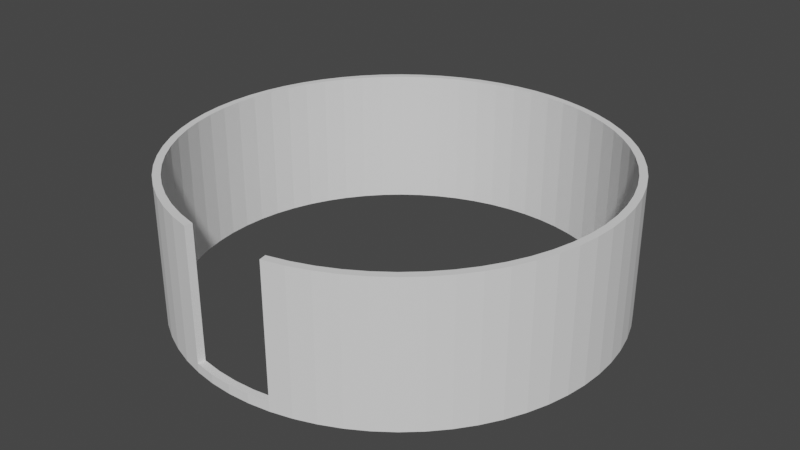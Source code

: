 # Source: odin_lab_circle.blend  (saved by Blender 2.92.15; exported with 4.5.12 LTS)
import bpy
from mathutils import Matrix  # noqa: F401  (used for matrix-valued properties, if any)

bpy.ops.wm.read_factory_settings(use_empty=True)
scene = bpy.context.scene
scene.name = 'Scene'

# ---- collections
col_collection = bpy.data.collections.new('Collection'); scene.collection.children.link(col_collection)

# ---- node groups
ng_auto_smooth = bpy.data.node_groups.new('Auto Smooth', 'GeometryNodeTree')
_s = ng_auto_smooth.interface.new_socket(name='Geometry', in_out='OUTPUT', socket_type='NodeSocketGeometry')
_s = ng_auto_smooth.interface.new_socket(name='Geometry', in_out='INPUT', socket_type='NodeSocketGeometry')
_s = ng_auto_smooth.interface.new_socket(name='Angle', in_out='INPUT', socket_type='NodeSocketFloat')
_s.subtype = 'ANGLE'
_s.min_value = 0.0
_s.max_value = 3.142
ng_auto_smooth.is_modifier = True
_N = ng_auto_smooth.nodes; _L = ng_auto_smooth.links
n0 = _N.new('NodeGroupOutput'); n0.name = 'Group Output'; n0.location = (480, -100)
n1 = _N.new('NodeGroupInput'); n1.name = 'Group Input'; n1.location = (-420, -300)
n2 = _N.new('NodeGroupInput'); n2.name = 'Group Input.001'; n2.location = (-60, -100)
n3 = _N.new('GeometryNodeSetShadeSmooth'); n3.name = 'Set Shade Smooth'; n3.location = (120, -100)
n3.domain = 'EDGE'
n4 = _N.new('GeometryNodeSetShadeSmooth'); n4.name = 'Set Shade Smooth.001'; n4.location = (300, -100)
n5 = _N.new('GeometryNodeInputMeshEdgeAngle'); n5.name = 'Edge Angle'; n5.location = (-420, -220)
n6 = _N.new('GeometryNodeInputEdgeSmooth'); n6.name = 'Is Edge Smooth'; n6.location = (-60, -160)
n7 = _N.new('GeometryNodeInputShadeSmooth'); n7.name = 'Is Face Smooth'; n7.location = (-240, -340)
n8 = _N.new('FunctionNodeBooleanMath'); n8.name = 'Boolean Math'; n8.location = (-60, -220)
n9 = _N.new('FunctionNodeCompare'); n9.name = 'Compare'; n9.location = (-240, -180)
n9.operation = 'LESS_EQUAL'
_L.new(n5.outputs[0], n9.inputs[0])
_L.new(n4.outputs[0], n0.inputs[0])
_L.new(n1.outputs[1], n9.inputs[1])
_L.new(n9.outputs[0], n8.inputs[0])
_L.new(n7.outputs[0], n8.inputs[1])
_L.new(n2.outputs[0], n3.inputs[0])
_L.new(n6.outputs[0], n3.inputs[1])
_L.new(n3.outputs[0], n4.inputs[0])
_L.new(n8.outputs[0], n3.inputs[2])
n0.is_active_output = True

# ---- world
world_world = bpy.data.worlds.new('World'); scene.world = world_world
world_world.use_nodes = True; world_world.node_tree.nodes.clear()
_N = world_world.node_tree.nodes; _L = world_world.node_tree.links
n0 = _N.new('ShaderNodeOutputWorld'); n0.name = 'World Output'; n0.location = (300, 300)
n1 = _N.new('ShaderNodeBackground'); n1.name = 'Background'; n1.location = (10, 300)
n1.inputs[0].default_value = (0.05088, 0.05088, 0.05088, 1.0)
_L.new(n1.outputs[0], n0.inputs[0])
n0.is_active_output = True
world_world.color = (0.05088, 0.05088, 0.05088)
world_world.use_sun_shadow = False
world_world.sun_shadow_jitter_overblur = 0.0

# ---- meshes
me_circle_001 = bpy.data.meshes.new('Circle.001')
me_circle_001.from_pydata([(0.0, 5.0, 0.0), (-0.4901, 4.976, 0.0), (-0.9755, 4.904, 0.0), (-1.451, 4.785, 0.0), (-1.913, 4.619, 0.0), (-2.357, 4.41, 0.0), (-2.778, 4.157, 0.0), (-3.172, 3.865, 0.0), (-3.536, 3.536, 0.0), (-3.865, 3.172, 0.0), (-4.157, 2.778, 0.0), (-4.41, 2.357, 0.0), (-4.619, 1.913, 0.0), (-4.785, 1.451, 0.0), (-4.904, 0.9755, 0.0), (-4.976, 0.4901, 0.0), (-5.0, -8.146e-07, 0.0), (-4.976, -0.4901, 0.0), (-4.904, -0.9755, 0.0), (-4.785, -1.451, 0.0), (-4.619, -1.913, 0.0), (-4.41, -2.357, 0.0), (-4.157, -2.778, 0.0), (-3.865, -3.172, 0.0), (-3.536, -3.536, 0.0), (-3.172, -3.865, 0.0), (-2.778, -4.157, 0.0), (-2.357, -4.41, 0.0), (-1.913, -4.619, 0.0), (-1.451, -4.785, 0.0), (-0.9754, -4.904, 0.0), (-0.4901, -4.976, 0.0), (4.013e-06, -5.0, 0.0), (0.4901, -4.976, 0.0), (0.9755, -4.904, 0.0), (1.451, -4.785, 0.0), (1.913, -4.619, 0.0), (2.357, -4.41, 0.0), (2.778, -4.157, 0.0), (3.172, -3.865, 0.0), (3.536, -3.536, 0.0), (3.865, -3.172, 0.0), (4.157, -2.778, 0.0), (4.41, -2.357, 0.0), (4.619, -1.913, 0.0), (4.785, -1.451, 0.0), (4.904, -0.9755, 0.0), (4.976, -0.4901, 0.0), (5.0, -2.325e-06, 0.0), (4.976, 0.4901, 0.0), (4.904, 0.9754, 0.0), (4.785, 1.451, 0.0), (4.619, 1.913, 0.0), (4.41, 2.357, 0.0), (4.157, 2.778, 0.0), (3.865, 3.172, 0.0), (3.536, 3.536, 0.0), (3.172, 3.865, 0.0), (2.778, 4.157, 0.0), (2.357, 4.41, 0.0), (1.913, 4.619, 0.0), (1.451, 4.785, 0.0), (0.9755, 4.904, 0.0), (0.4901, 4.976, 0.0), (1.038e-07, 4.828, 0.0), (-0.4733, 4.805, 0.0), (-0.942, 4.736, 0.0), (-1.402, 4.62, 0.0), (-1.848, 4.461, 0.0), (-2.276, 4.258, 0.0), (-2.682, 4.015, 0.0), (-3.063, 3.732, 0.0), (-3.414, 3.414, 0.0), (-3.732, 3.063, 0.0), (-4.015, 2.682, 0.0), (-4.258, 2.276, 0.0), (-4.461, 1.848, 0.0), (-4.62, 1.402, 0.0), (-4.736, 0.942, 0.0), (-4.805, 0.4733, 0.0), (-4.828, -8.219e-07, 0.0), (-4.805, -0.4733, 0.0), (-4.736, -0.942, 0.0), (-4.62, -1.402, 0.0), (-4.461, -1.848, 0.0), (-4.258, -2.276, 0.0), (-4.015, -2.682, 0.0), (-3.732, -3.063, 0.0), (-3.414, -3.414, 0.0), (-3.063, -3.732, 0.0), (-2.682, -4.015, 0.0), (-2.276, -4.258, 0.0), (-1.848, -4.461, 0.0), (-1.402, -4.62, 0.0), (-0.942, -4.736, 0.0), (-0.4733, -4.805, 0.0), (3.979e-06, -4.828, 0.0), (0.4733, -4.805, 0.0), (0.942, -4.736, 0.0), (1.402, -4.62, 0.0), (1.848, -4.461, 0.0), (2.276, -4.258, 0.0), (2.682, -4.015, 0.0), (3.063, -3.732, 0.0), (3.414, -3.414, 0.0), (3.732, -3.063, 0.0), (4.015, -2.682, 0.0), (4.258, -2.276, 0.0), (4.461, -1.848, 0.0), (4.62, -1.402, 0.0), (4.736, -0.942, 0.0), (4.805, -0.4733, 0.0), (4.828, -2.28e-06, 0.0), (4.805, 0.4733, 0.0), (4.736, 0.942, 0.0), (4.62, 1.402, 0.0), (4.461, 1.848, 0.0), (4.258, 2.276, 0.0), (4.015, 2.682, 0.0), (3.732, 3.063, 0.0), (3.414, 3.414, 0.0), (3.063, 3.732, 0.0), (2.682, 4.015, 0.0), (2.276, 4.258, 0.0), (1.848, 4.461, 0.0), (1.402, 4.62, 0.0), (0.942, 4.736, 0.0), (0.4733, 4.805, 0.0), (0.0, 5.0, 3.184), (-0.4901, 4.976, 3.184), (-0.9755, 4.904, 3.184), (-1.451, 4.785, 3.184), (-1.913, 4.619, 3.184), (-2.357, 4.41, 3.184), (-2.778, 4.157, 3.184), (-3.172, 3.865, 3.184), (-3.536, 3.536, 3.184), (-3.865, 3.172, 3.184), (-4.157, 2.778, 3.184), (-4.41, 2.357, 3.184), (-4.619, 1.913, 3.184), (-4.785, 1.451, 3.184), (-4.904, 0.9755, 3.184), (-4.976, 0.4901, 3.184), (-5.0, -8.146e-07, 3.184), (-4.976, -0.4901, 3.184), (-4.904, -0.9755, 3.184), (-4.785, -1.451, 3.184), (-4.619, -1.913, 3.184), (-4.41, -2.357, 3.184), (-4.157, -2.778, 3.184), (-3.865, -3.172, 3.184), (-3.536, -3.536, 3.184), (-3.172, -3.865, 3.184), (-2.778, -4.157, 3.184), (-2.357, -4.41, 3.184), (-1.913, -4.619, 3.184), (-1.451, -4.785, 3.184), (-0.9754, -4.904, 3.184), (0.9755, -4.904, 3.184), (1.451, -4.785, 3.184), (1.913, -4.619, 3.184), (2.357, -4.41, 3.184), (2.778, -4.157, 3.184), (3.172, -3.865, 3.184), (3.536, -3.536, 3.184), (3.865, -3.172, 3.184), (4.157, -2.778, 3.184), (4.41, -2.357, 3.184), (4.619, -1.913, 3.184), (4.785, -1.451, 3.184), (4.904, -0.9755, 3.184), (4.976, -0.4901, 3.184), (5.0, -2.325e-06, 3.184), (4.976, 0.4901, 3.184), (4.904, 0.9754, 3.184), (4.785, 1.451, 3.184), (4.619, 1.913, 3.184), (4.41, 2.357, 3.184), (4.157, 2.778, 3.184), (3.865, 3.172, 3.184), (3.536, 3.536, 3.184), (3.172, 3.865, 3.184), (2.778, 4.157, 3.184), (2.357, 4.41, 3.184), (1.913, 4.619, 3.184), (1.451, 4.785, 3.184), (0.9755, 4.904, 3.184), (0.4901, 4.976, 3.184), (1.038e-07, 4.828, 3.184), (-0.4733, 4.805, 3.184), (-0.942, 4.736, 3.184), (-1.402, 4.62, 3.184), (-1.848, 4.461, 3.184), (-2.276, 4.258, 3.184), (-2.682, 4.015, 3.184), (-3.063, 3.732, 3.184), (-3.414, 3.414, 3.184), (-3.732, 3.063, 3.184), (-4.015, 2.682, 3.184), (-4.258, 2.276, 3.184), (-4.461, 1.848, 3.184), (-4.62, 1.402, 3.184), (-4.736, 0.942, 3.184), (-4.805, 0.4733, 3.184), (-4.828, -8.219e-07, 3.184), (-4.805, -0.4733, 3.184), (-4.736, -0.942, 3.184), (-4.62, -1.402, 3.184), (-4.461, -1.848, 3.184), (-4.258, -2.276, 3.184), (-4.015, -2.682, 3.184), (-3.732, -3.063, 3.184), (-3.414, -3.414, 3.184), (-3.063, -3.732, 3.184), (-2.682, -4.015, 3.184), (-2.276, -4.258, 3.184), (-1.848, -4.461, 3.184), (-1.402, -4.62, 3.184), (-0.942, -4.736, 3.184), (0.942, -4.736, 3.184), (1.402, -4.62, 3.184), (1.848, -4.461, 3.184), (2.276, -4.258, 3.184), (2.682, -4.015, 3.184), (3.063, -3.732, 3.184), (3.414, -3.414, 3.184), (3.732, -3.063, 3.184), (4.015, -2.682, 3.184), (4.258, -2.276, 3.184), (4.461, -1.848, 3.184), (4.62, -1.402, 3.184), (4.736, -0.942, 3.184), (4.805, -0.4733, 3.184), (4.828, -2.28e-06, 3.184), (4.805, 0.4733, 3.184), (4.736, 0.942, 3.184), (4.62, 1.402, 3.184), (4.461, 1.848, 3.184), (4.258, 2.276, 3.184), (4.015, 2.682, 3.184), (3.732, 3.063, 3.184), (3.414, 3.414, 3.184), (3.063, 3.732, 3.184), (2.682, 4.015, 3.184), (2.276, 4.258, 3.184), (1.848, 4.461, 3.184), (1.402, 4.62, 3.184), (0.942, 4.736, 3.184), (0.4733, 4.805, 3.184), (-0.9754, -4.904, 0.2075), (-0.4901, -4.976, 0.2075), (4.013e-06, -5.0, 0.2075), (0.4901, -4.976, 0.2075), (0.9755, -4.904, 0.2075), (-0.942, -4.736, 0.2075), (-0.4733, -4.805, 0.2075), (3.979e-06, -4.828, 0.2075), (0.4733, -4.805, 0.2075), (0.942, -4.736, 0.2075)], [], [(31, 32, 252, 251), (6, 70, 69, 5), (59, 123, 122, 58), (96, 95, 256, 257), (7, 71, 70, 6), (60, 124, 123, 59), (30, 31, 251, 250), (8, 72, 71, 7), (61, 125, 124, 60), (35, 99, 98, 34), (9, 73, 72, 8), (62, 126, 125, 61), (36, 100, 99, 35), (10, 74, 73, 9), (63, 127, 126, 62), (37, 101, 100, 36), (11, 75, 74, 10), (0, 64, 127, 63), (38, 102, 101, 37), (12, 76, 75, 11), (39, 103, 102, 38), (13, 77, 76, 12), (40, 104, 103, 39), (14, 78, 77, 13), (41, 105, 104, 40), (15, 79, 78, 14), (42, 106, 105, 41), (16, 80, 79, 15), (43, 107, 106, 42), (17, 81, 80, 16), (44, 108, 107, 43), (18, 82, 81, 17), (45, 109, 108, 44), (19, 83, 82, 18), (46, 110, 109, 45), (20, 84, 83, 19), (47, 111, 110, 46), (21, 85, 84, 20), (48, 112, 111, 47), (22, 86, 85, 21), (49, 113, 112, 48), (23, 87, 86, 22), (50, 114, 113, 49), (24, 88, 87, 23), (51, 115, 114, 50), (25, 89, 88, 24), (52, 116, 115, 51), (26, 90, 89, 25), (53, 117, 116, 52), (27, 91, 90, 26), (1, 65, 64, 0), (54, 118, 117, 53), (28, 92, 91, 27), (2, 66, 65, 1), (55, 119, 118, 54), (29, 93, 92, 28), (3, 67, 66, 2), (56, 120, 119, 55), (30, 94, 93, 29), (4, 68, 67, 3), (57, 121, 120, 56), (33, 34, 254, 253), (5, 69, 68, 4), (58, 122, 121, 57), (134, 133, 194, 195), (184, 183, 244, 245), (135, 134, 195, 196), (185, 184, 245, 246), (136, 135, 196, 197), (186, 185, 246, 247), (160, 159, 220, 221), (137, 136, 197, 198), (187, 186, 247, 248), (161, 160, 221, 222), (138, 137, 198, 199), (188, 187, 248, 249), (162, 161, 222, 223), (139, 138, 199, 200), (128, 188, 249, 189), (163, 162, 223, 224), (140, 139, 200, 201), (164, 163, 224, 225), (141, 140, 201, 202), (165, 164, 225, 226), (142, 141, 202, 203), (166, 165, 226, 227), (143, 142, 203, 204), (167, 166, 227, 228), (144, 143, 204, 205), (168, 167, 228, 229), (145, 144, 205, 206), (169, 168, 229, 230), (146, 145, 206, 207), (170, 169, 230, 231), (147, 146, 207, 208), (171, 170, 231, 232), (148, 147, 208, 209), (172, 171, 232, 233), (149, 148, 209, 210), (173, 172, 233, 234), (150, 149, 210, 211), (174, 173, 234, 235), (151, 150, 211, 212), (175, 174, 235, 236), (152, 151, 212, 213), (176, 175, 236, 237), (153, 152, 213, 214), (177, 176, 237, 238), (154, 153, 214, 215), (178, 177, 238, 239), (155, 154, 215, 216), (129, 128, 189, 190), (179, 178, 239, 240), (156, 155, 216, 217), (130, 129, 190, 191), (180, 179, 240, 241), (157, 156, 217, 218), (131, 130, 191, 192), (181, 180, 241, 242), (158, 157, 218, 219), (132, 131, 192, 193), (182, 181, 242, 243), (133, 132, 193, 194), (183, 182, 243, 244), (67, 68, 193, 192), (17, 16, 144, 145), (119, 120, 242, 241), (68, 69, 194, 193), (18, 17, 145, 146), (120, 121, 243, 242), (69, 70, 195, 194), (19, 18, 146, 147), (121, 122, 244, 243), (70, 71, 196, 195), (20, 19, 147, 148), (122, 123, 245, 244), (71, 72, 197, 196), (21, 20, 148, 149), (123, 124, 246, 245), (72, 73, 198, 197), (22, 21, 149, 150), (124, 125, 247, 246), (73, 74, 199, 198), (23, 22, 150, 151), (125, 126, 248, 247), (74, 75, 200, 199), (24, 23, 151, 152), (126, 127, 249, 248), (75, 76, 201, 200), (25, 24, 152, 153), (127, 64, 189, 249), (76, 77, 202, 201), (26, 25, 153, 154), (77, 78, 203, 202), (27, 26, 154, 155), (78, 79, 204, 203), (28, 27, 155, 156), (79, 80, 205, 204), (29, 28, 156, 157), (80, 81, 206, 205), (30, 29, 157, 158), (81, 82, 207, 206), (82, 83, 208, 207), (83, 84, 209, 208), (84, 85, 210, 209), (85, 86, 211, 210), (35, 34, 159, 160), (86, 87, 212, 211), (36, 35, 160, 161), (87, 88, 213, 212), (37, 36, 161, 162), (88, 89, 214, 213), (38, 37, 162, 163), (89, 90, 215, 214), (39, 38, 163, 164), (90, 91, 216, 215), (40, 39, 164, 165), (91, 92, 217, 216), (41, 40, 165, 166), (92, 93, 218, 217), (42, 41, 166, 167), (93, 94, 219, 218), (43, 42, 167, 168), (44, 43, 168, 169), (45, 44, 169, 170), (98, 220, 159, 34), (46, 45, 170, 171), (219, 94, 30, 158), (47, 46, 171, 172), (98, 99, 221, 220), (48, 47, 172, 173), (99, 100, 222, 221), (49, 48, 173, 174), (100, 101, 223, 222), (50, 49, 174, 175), (101, 102, 224, 223), (51, 50, 175, 176), (102, 103, 225, 224), (52, 51, 176, 177), (1, 0, 128, 129), (103, 104, 226, 225), (53, 52, 177, 178), (2, 1, 129, 130), (104, 105, 227, 226), (54, 53, 178, 179), (3, 2, 130, 131), (105, 106, 228, 227), (55, 54, 179, 180), (4, 3, 131, 132), (106, 107, 229, 228), (56, 55, 180, 181), (5, 4, 132, 133), (107, 108, 230, 229), (57, 56, 181, 182), (6, 5, 133, 134), (108, 109, 231, 230), (58, 57, 182, 183), (7, 6, 134, 135), (109, 110, 232, 231), (59, 58, 183, 184), (8, 7, 135, 136), (110, 111, 233, 232), (60, 59, 184, 185), (9, 8, 136, 137), (111, 112, 234, 233), (61, 60, 185, 186), (10, 9, 137, 138), (112, 113, 235, 234), (62, 61, 186, 187), (11, 10, 138, 139), (113, 114, 236, 235), (63, 62, 187, 188), (12, 11, 139, 140), (114, 115, 237, 236), (0, 63, 188, 128), (13, 12, 140, 141), (115, 116, 238, 237), (64, 65, 190, 189), (14, 13, 141, 142), (116, 117, 239, 238), (65, 66, 191, 190), (15, 14, 142, 143), (117, 118, 240, 239), (66, 67, 192, 191), (16, 15, 143, 144), (118, 119, 241, 240), (252, 257, 256, 251), (253, 258, 257, 252), (254, 259, 258, 253), (251, 256, 255, 250), (97, 96, 257, 258), (34, 98, 259, 254), (32, 33, 253, 252), (98, 97, 258, 259), (94, 30, 250, 255), (95, 94, 255, 256)])
_uv = me_circle_001.uv_layers.new(name='UVMap')
_uv.uv.foreach_set('vector', [0.0, 0.0, 0.0, 0.0, 0.0, 0.0, 0.0, 0.0, 0.0, 0.0, 0.0, 0.0, 0.0, 0.0, 0.0, 0.0, 0.0, 0.0, 0.0, 0.0, 0.0, 0.0, 0.0, 0.0, 0.0, 0.0, 0.0, 0.0, 0.0, 0.0, 0.0, 0.0, 0.0, 0.0, 0.0, 0.0, 0.0, 0.0, 0.0, 0.0, 0.0, 0.0, 0.0, 0.0, 0.0, 0.0, 0.0, 0.0, 0.0, 0.0, 0.0, 0.0, 0.0, 0.0, 0.0, 0.0, 0.0, 0.0, 0.0, 0.0, 0.0, 0.0, 0.0, 0.0, 0.0, 0.0, 0.0, 0.0, 0.0, 0.0, 0.0, 0.0, 0.0, 0.0, 0.0, 0.0, 0.0, 0.0, 0.0, 0.0, 0.0, 0.0, 0.0, 0.0, 0.0, 0.0, 0.0, 0.0, 0.0, 0.0, 0.0, 0.0, 0.0, 0.0, 0.0, 0.0, 0.0, 0.0, 0.0, 0.0, 0.0, 0.0, 0.0, 0.0, 0.0, 0.0, 0.0, 0.0, 0.0, 0.0, 0.0, 0.0, 0.0, 0.0, 0.0, 0.0, 0.0, 0.0, 0.0, 0.0, 0.0, 0.0, 0.0, 0.0, 0.0, 0.0, 0.0, 0.0, 0.0, 0.0, 0.0, 0.0, 0.0, 0.0, 0.0, 0.0, 0.0, 0.0, 0.0, 0.0, 0.0, 0.0, 0.0, 0.0, 0.0, 0.0, 0.0, 0.0, 0.0, 0.0, 0.0, 0.0, 0.0, 0.0, 0.0, 0.0, 0.0, 0.0, 0.0, 0.0, 0.0, 0.0, 0.0, 0.0, 0.0, 0.0, 0.0, 0.0, 0.0, 0.0, 0.0, 0.0, 0.0, 0.0, 0.0, 0.0, 0.0, 0.0, 0.0, 0.0, 0.0, 0.0, 0.0, 0.0, 0.0, 0.0, 0.0, 0.0, 0.0, 0.0, 0.0, 0.0, 0.0, 0.0, 0.0, 0.0, 0.0, 0.0, 0.0, 0.0, 0.0, 0.0, 0.0, 0.0, 0.0, 0.0, 0.0, 0.0, 0.0, 0.0, 0.0, 0.0, 0.0, 0.0, 0.0, 0.0, 0.0, 0.0, 0.0, 0.0, 0.0, 0.0, 0.0, 0.0, 0.0, 0.0, 0.0, 0.0, 0.0, 0.0, 0.0, 0.0, 0.0, 0.0, 0.0, 0.0, 0.0, 0.0, 0.0, 0.0, 0.0, 0.0, 0.0, 0.0, 0.0, 0.0, 0.0, 0.0, 0.0, 0.0, 0.0, 0.0, 0.0, 0.0, 0.0, 0.0, 0.0, 0.0, 0.0, 0.0, 0.0, 0.0, 0.0, 0.0, 0.0, 0.0, 0.0, 0.0, 0.0, 0.0, 0.0, 0.0, 0.0, 0.0, 0.0, 0.0, 0.0, 0.0, 0.0, 0.0, 0.0, 0.0, 0.0, 0.0, 0.0, 0.0, 0.0, 0.0, 0.0, 0.0, 0.0, 0.0, 0.0, 0.0, 0.0, 0.0, 0.0, 0.0, 0.0, 0.0, 0.0, 0.0, 0.0, 0.0, 0.0, 0.0, 0.0, 0.0, 0.0, 0.0, 0.0, 0.0, 0.0, 0.0, 0.0, 0.0, 0.0, 0.0, 0.0, 0.0, 0.0, 0.0, 0.0, 0.0, 0.0, 0.0, 0.0, 0.0, 0.0, 0.0, 0.0, 0.0, 0.0, 0.0, 0.0, 0.0, 0.0, 0.0, 0.0, 0.0, 0.0, 0.0, 0.0, 0.0, 0.0, 0.0, 0.0, 0.0, 0.0, 0.0, 0.0, 0.0, 0.0, 0.0, 0.0, 0.0, 0.0, 0.0, 0.0, 0.0, 0.0, 0.0, 0.0, 0.0, 0.0, 0.0, 0.0, 0.0, 0.0, 0.0, 0.0, 0.0, 0.0, 0.0, 0.0, 0.0, 0.0, 0.0, 0.0, 0.0, 0.0, 0.0, 0.0, 0.0, 0.0, 0.0, 0.0, 0.0, 0.0, 0.0, 0.0, 0.0, 0.0, 0.0, 0.0, 0.0, 0.0, 0.0, 0.0, 0.0, 0.0, 0.0, 0.0, 0.0, 0.0, 0.0, 0.0, 0.0, 0.0, 0.0, 0.0, 0.0, 0.0, 0.0, 0.0, 0.0, 0.0, 0.0, 0.0, 0.0, 0.0, 0.0, 0.0, 0.0, 0.0, 0.0, 0.0, 0.0, 0.0, 0.0, 0.0, 0.0, 0.0, 0.0, 0.0, 0.0, 0.0, 0.0, 0.0, 0.0, 0.0, 0.0, 0.0, 0.0, 0.0, 0.0, 0.0, 0.0, 0.0, 0.0, 0.0, 0.0, 0.0, 0.0, 0.0, 0.0, 0.0, 0.0, 0.0, 0.0, 0.0, 0.0, 0.0, 0.0, 0.0, 0.0, 0.0, 0.0, 0.0, 0.0, 0.0, 0.0, 0.0, 0.0, 0.0, 0.0, 0.0, 0.0, 0.0, 0.0, 0.0, 0.0, 0.0, 0.0, 0.0, 0.0, 0.0, 0.0, 0.0, 0.0, 0.0, 0.0, 0.0, 0.0, 0.0, 0.0, 0.0, 0.0, 0.0, 0.0, 0.0, 0.0, 0.0, 0.0, 0.0, 0.0, 0.0, 0.0, 0.0, 0.0, 0.0, 0.0, 0.0, 0.0, 0.0, 0.0, 0.0, 0.0, 0.0, 0.0, 0.0, 0.0, 0.0, 0.0, 0.0, 0.0, 0.0, 0.0, 0.0, 0.0, 0.0, 0.0, 0.0, 0.0, 0.0, 0.0, 0.0, 0.0, 0.0, 0.0, 0.0, 0.0, 0.0, 0.0, 0.0, 0.0, 0.0, 0.0, 0.0, 0.0, 0.0, 0.0, 0.0, 0.0, 0.0, 0.0, 0.0, 0.0, 0.0, 0.0, 0.0, 0.0, 0.0, 0.0, 0.0, 0.0, 0.0, 0.0, 0.0, 0.0, 0.0, 0.0, 0.0, 0.0, 0.0, 0.0, 0.0, 0.0, 0.0, 0.0, 0.0, 0.0, 0.0, 0.0, 0.0, 0.0, 0.0, 0.0, 0.0, 0.0, 0.0, 0.0, 0.0, 0.0, 0.0, 0.0, 0.0, 0.0, 0.0, 0.0, 0.0, 0.0, 0.0, 0.0, 0.0, 0.0, 0.0, 0.0, 0.0, 0.0, 0.0, 0.0, 0.0, 0.0, 0.0, 0.0, 0.0, 0.0, 0.0, 0.0, 0.0, 0.0, 0.0, 0.0, 0.0, 0.0, 0.0, 0.0, 0.0, 0.0, 0.0, 0.0, 0.0, 0.0, 0.0, 0.0, 0.0, 0.0, 0.0, 0.0, 0.0, 0.0, 0.0, 0.0, 0.0, 0.0, 0.0, 0.0, 0.0, 0.0, 0.0, 0.0, 0.0, 0.0, 0.0, 0.0, 0.0, 0.0, 0.0, 0.0, 0.0, 0.0, 0.0, 0.0, 0.0, 0.0, 0.0, 0.0, 0.0, 0.0, 0.0, 0.0, 0.0, 0.0, 0.0, 0.0, 0.0, 0.0, 0.0, 0.0, 0.0, 0.0, 0.0, 0.0, 0.0, 0.0, 0.0, 0.0, 0.0, 0.0, 0.0, 0.0, 0.0, 0.0, 0.0, 0.0, 0.0, 0.0, 0.0, 0.0, 0.0, 0.0, 0.0, 0.0, 0.0, 0.0, 0.0, 0.0, 0.0, 0.0, 0.0, 0.0, 0.0, 0.0, 0.0, 0.0, 0.0, 0.0, 0.0, 0.0, 0.0, 0.0, 0.0, 0.0, 0.0, 0.0, 0.0, 0.0, 0.0, 0.0, 0.0, 0.0, 0.0, 0.0, 0.0, 0.0, 0.0, 0.0, 0.0, 0.0, 0.0, 0.0, 0.0, 0.0, 0.0, 0.0, 0.0, 0.0, 0.0, 0.0, 0.0, 0.0, 0.0, 0.0, 0.0, 0.0, 0.0, 0.0, 0.0, 0.0, 0.0, 0.0, 0.0, 0.0, 0.0, 0.0, 0.0, 0.0, 0.0, 0.0, 0.0, 0.0, 0.0, 0.0, 0.0, 0.0, 0.0, 0.0, 0.0, 0.0, 0.0, 0.0, 0.0, 0.0, 0.0, 0.0, 0.0, 0.0, 0.0, 0.0, 0.0, 0.0, 0.0, 0.0, 0.0, 0.0, 0.0, 0.0, 0.0, 0.0, 0.0, 0.0, 0.0, 0.0, 0.0, 0.0, 0.0, 0.0, 0.0, 0.0, 0.0, 0.0, 0.0, 0.0, 0.0, 0.0, 0.0, 0.0, 0.0, 0.0, 0.0, 0.0, 0.0, 0.0, 0.0, 0.0, 0.0, 0.0, 0.0, 0.0, 0.0, 0.0, 0.0, 0.0, 0.0, 0.0, 0.0, 0.0, 0.0, 0.0, 0.0, 0.0, 0.0, 0.0, 0.0, 0.0, 0.0, 0.0, 0.0, 0.0, 0.0, 0.0, 0.0, 0.0, 0.0, 0.0, 0.0, 0.0, 0.0, 0.0, 0.0, 0.0, 0.0, 0.0, 0.0, 0.0, 0.0, 0.0, 0.0, 0.0, 0.0, 0.0, 0.0, 0.0, 0.0, 0.0, 0.0, 0.0, 0.0, 0.0, 0.0, 0.0, 0.0, 0.0, 0.0, 0.0, 0.0, 0.0, 0.0, 0.0, 0.0, 0.0, 0.0, 0.0, 0.0, 0.0, 0.0, 0.0, 0.0, 0.0, 0.0, 0.0, 0.0, 0.0, 0.0, 0.0, 0.0, 0.0, 0.0, 0.0, 0.0, 0.0, 0.0, 0.0, 0.0, 0.0, 0.0, 0.0, 0.0, 0.0, 0.0, 0.0, 0.0, 0.0, 0.0, 0.0, 0.0, 0.0, 0.0, 0.0, 0.0, 0.0, 0.0, 0.0, 0.0, 0.0, 0.0, 0.0, 0.0, 0.0, 0.0, 0.0, 0.0, 0.0, 0.0, 0.0, 0.0, 0.0, 0.0, 0.0, 0.0, 0.0, 0.0, 0.0, 0.0, 0.0, 0.0, 0.0, 0.0, 0.0, 0.0, 0.0, 0.0, 0.0, 0.0, 0.0, 0.0, 0.0, 0.0, 0.0, 0.0, 0.0, 0.0, 0.0, 0.0, 0.0, 0.0, 0.0, 0.0, 0.0, 0.0, 0.0, 0.0, 0.0, 0.0, 0.0, 0.0, 0.0, 0.0, 0.0, 0.0, 0.0, 0.0, 0.0, 0.0, 0.0, 0.0, 0.0, 0.0, 0.0, 0.0, 0.0, 0.0, 0.0, 0.0, 0.0, 0.0, 0.0, 0.0, 0.0, 0.0, 0.0, 0.0, 0.0, 0.0, 0.0, 0.0, 0.0, 0.0, 0.0, 0.0, 0.0, 0.0, 0.0, 0.0, 0.0, 0.0, 0.0, 0.0, 0.0, 0.0, 0.0, 0.0, 0.0, 0.0, 0.0, 0.0, 0.0, 0.0, 0.0, 0.0, 0.0, 0.0, 0.0, 0.0, 0.0, 0.0, 0.0, 0.0, 0.0, 0.0, 0.0, 0.0, 0.0, 0.0, 0.0, 0.0, 0.0, 0.0, 0.0, 0.0, 0.0, 0.0, 0.0, 0.0, 0.0, 0.0, 0.0, 0.0, 0.0, 0.0, 0.0, 0.0, 0.0, 0.0, 0.0, 0.0, 0.0, 0.0, 0.0, 0.0, 0.0, 0.0, 0.0, 0.0, 0.0, 0.0, 0.0, 0.0, 0.0, 0.0, 0.0, 0.0, 0.0, 0.0, 0.0, 0.0, 0.0, 0.0, 0.0, 0.0, 0.0, 0.0, 0.0, 0.0, 0.0, 0.0, 0.0, 0.0, 0.0, 0.0, 0.0, 0.0, 0.0, 0.0, 0.0, 0.0, 0.0, 0.0, 0.0, 0.0, 0.0, 0.0, 0.0, 0.0, 0.0, 0.0, 0.0, 0.0, 0.0, 0.0, 0.0, 0.0, 0.0, 0.0, 0.0, 0.0, 0.0, 0.0, 0.0, 0.0, 0.0, 0.0, 0.0, 0.0, 0.0, 0.0, 0.0, 0.0, 0.0, 0.0, 0.0, 0.0, 0.0, 0.0, 0.0, 0.0, 0.0, 0.0, 0.0, 0.0, 0.0, 0.0, 0.0, 0.0, 0.0, 0.0, 0.0, 0.0, 0.0, 0.0, 0.0, 0.0, 0.0, 0.0, 0.0, 0.0, 0.0, 0.0, 0.0, 0.0, 0.0, 0.0, 0.0, 0.0, 0.0, 0.0, 0.0, 0.0, 0.0, 0.0, 0.0, 0.0, 0.0, 0.0, 0.0, 0.0, 0.0, 0.0, 0.0, 0.0, 0.0, 0.0, 0.0, 0.0, 0.0, 0.0, 0.0, 0.0, 0.0, 0.0, 0.0, 0.0, 0.0, 0.0, 0.0, 0.0, 0.0, 0.0, 0.0, 0.0, 0.0, 0.0, 0.0, 0.0, 0.0, 0.0, 0.0, 0.0, 0.0, 0.0, 0.0, 0.0, 0.0, 0.0, 0.0, 0.0, 0.0, 0.0, 0.0, 0.0, 0.0, 0.0, 0.0, 0.0, 0.0, 0.0, 0.0, 0.0, 0.0, 0.0, 0.0, 0.0, 0.0, 0.0, 0.0, 0.0, 0.0, 0.0, 0.0, 0.0, 0.0, 0.0, 0.0, 0.0, 0.0, 0.0, 0.0, 0.0, 0.0, 0.0, 0.0, 0.0, 0.0, 0.0, 0.0, 0.0, 0.0, 0.0, 0.0, 0.0, 0.0, 0.0, 0.0, 0.0, 0.0, 0.0, 0.0, 0.0, 0.0, 0.0, 0.0, 0.0, 0.0, 0.0, 0.0, 0.0, 0.0, 0.0, 0.0, 0.0, 0.0, 0.0, 0.0, 0.0, 0.0, 0.0, 0.0, 0.0, 0.0, 0.0, 0.0, 0.0, 0.0, 0.0, 0.0, 0.0, 0.0, 0.0, 0.0, 0.0, 0.0, 0.0, 0.0, 0.0, 0.0, 0.0, 0.0, 0.0, 0.0, 0.0, 0.0, 0.0, 0.0, 0.0, 0.0, 0.0, 0.0, 0.0, 0.0, 0.0, 0.0, 0.0, 0.0, 0.0, 0.0, 0.0, 0.0, 0.0, 0.0, 0.0, 0.0, 0.0, 0.0, 0.0, 0.0, 0.0, 0.0, 0.0, 0.0, 0.0, 0.0, 0.0, 0.0, 0.0, 0.0, 0.0, 0.0, 0.0, 0.0, 0.0, 0.0, 0.0, 0.0, 0.0, 0.0, 0.0, 0.0, 0.0, 0.0, 0.0, 0.0, 0.0, 0.0, 0.0, 0.0, 0.0, 0.0, 0.0, 0.0, 0.0, 0.0, 0.0, 0.0, 0.0, 0.0, 0.0, 0.0, 0.0, 0.0, 0.0, 0.0, 0.0, 0.0, 0.0, 0.0, 0.0, 0.0, 0.0, 0.0, 0.0, 0.0, 0.0, 0.0, 0.0, 0.0, 0.0, 0.0, 0.0, 0.0, 0.0, 0.0, 0.0, 0.0, 0.0, 0.0, 0.0, 0.0, 0.0, 0.0, 0.0, 0.0, 0.0, 0.0, 0.0, 0.0, 0.0, 0.0, 0.0, 0.0, 0.0, 0.0, 0.0, 0.0, 0.0, 0.0, 0.0, 0.0, 0.0, 0.0, 0.0, 0.0, 0.0, 0.0, 0.0, 0.0, 0.0, 0.0, 0.0, 0.0, 0.0, 0.0, 0.0, 0.0, 0.0, 0.0, 0.0, 0.0, 0.0, 0.0, 0.0, 0.0, 0.0, 0.0, 0.0, 0.0, 0.0, 0.0, 0.0, 0.0, 0.0, 0.0, 0.0, 0.0, 0.0, 0.0, 0.0, 0.0, 0.0, 0.0, 0.0, 0.0, 0.0, 0.0, 0.0, 0.0, 0.0, 0.0, 0.0, 0.0, 0.0, 0.0, 0.0, 0.0, 0.0, 0.0, 0.0, 0.0, 0.0, 0.0, 0.0, 0.0, 0.0, 0.0, 0.0, 0.0, 0.0, 0.0, 0.0, 0.0, 0.0, 0.0, 0.0, 0.0, 0.0, 0.0, 0.0, 0.0, 0.0, 0.0, 0.0, 0.0, 0.0, 0.0, 0.0, 0.0, 0.0, 0.0, 0.0, 0.0, 0.0, 0.0, 0.0, 0.0, 0.0, 0.0, 0.0, 0.0, 0.0, 0.0, 0.0, 0.0, 0.0, 0.0, 0.0, 0.0, 0.0, 0.0, 0.0, 0.0, 0.0, 0.0, 0.0, 0.0, 0.0, 0.0, 0.0, 0.0, 0.0, 0.0, 0.0, 0.0, 0.0, 0.0, 0.0, 0.0, 0.0, 0.0, 0.0, 0.0, 0.0, 0.0, 0.0, 0.0, 0.0, 0.0, 0.0, 0.0, 0.0, 0.0, 0.0, 0.0, 0.0, 0.0, 0.0, 0.0, 0.0, 0.0, 0.0, 0.0, 0.0, 0.0, 0.0, 0.0, 0.0, 0.0, 0.0, 0.0, 0.0, 0.0, 0.0, 0.0, 0.0, 0.0, 0.0, 0.0, 0.0, 0.0, 0.0, 0.0, 0.0, 0.0, 0.0, 0.0, 0.0, 0.0, 0.0, 0.0, 0.0, 0.0, 0.0, 0.0, 0.0, 0.0, 0.0, 0.0, 0.0, 0.0, 0.0, 0.0, 0.0, 0.0, 0.0, 0.0, 0.0, 0.0, 0.0, 0.0, 0.0, 0.0, 0.0, 0.0, 0.0, 0.0, 0.0, 0.0, 0.0, 0.0, 0.0, 0.0, 0.0, 0.0, 0.0, 0.0, 0.0, 0.0, 0.0, 0.0, 0.0, 0.0, 0.0, 0.0, 0.0, 0.0, 0.0, 0.0, 0.0, 0.0, 0.0, 0.0, 0.0, 0.0, 0.0, 0.0, 0.0, 0.0, 0.0, 0.0, 0.0, 0.0, 0.0, 0.0, 0.0, 0.0, 0.0, 0.0, 0.0, 0.0, 0.0, 0.0, 0.0, 0.0, 0.0, 0.0, 0.0, 0.0, 0.0, 0.0, 0.0, 0.0, 0.0, 0.0, 0.0, 0.0, 0.0, 0.0, 0.0, 0.0, 0.0, 0.0, 0.0, 0.0, 0.0, 0.0, 0.0, 0.0, 0.0, 0.0, 0.0, 0.0, 0.0, 0.0, 0.0, 0.0, 0.0, 0.0, 0.0, 0.0, 0.0, 0.0, 0.0, 0.0, 0.0, 0.0, 0.0, 0.0, 0.0, 0.0, 0.0, 0.0, 0.0, 0.0, 0.0, 0.0, 0.0, 0.0, 0.0, 0.0, 0.0, 0.0, 0.0, 0.0, 0.0, 0.0, 0.0, 0.0, 0.0, 0.0, 0.0, 0.0, 0.0, 0.0, 0.0, 0.0, 0.0, 0.0, 0.0, 0.0, 0.0, 0.0, 0.0, 0.0, 0.0, 0.0, 0.0, 0.0, 0.0, 0.0, 0.0, 0.0, 0.0, 0.0, 0.0, 0.0, 0.0, 0.0, 0.0, 0.0, 0.0, 0.0, 0.0, 0.0, 0.0, 0.0, 0.0, 0.0, 0.0, 0.0, 0.0, 0.0, 0.0, 0.0, 0.0, 0.0, 0.0, 0.0, 0.0, 0.0, 0.0, 0.0, 0.0, 0.0, 0.0, 0.0, 0.0, 0.0, 0.0, 0.0, 0.0, 0.0, 0.0, 0.0, 0.0, 0.0, 0.0, 0.0, 0.0, 0.0, 0.0, 0.0, 0.0, 0.0, 0.0, 0.0, 0.0, 0.0, 0.0, 0.0, 0.0, 0.0, 0.0, 0.0, 0.0, 0.0, 0.0, 0.0, 0.0, 0.0, 0.0, 0.0, 0.0, 0.0, 0.0, 0.0, 0.0, 0.0, 0.0, 0.0, 0.0, 0.0, 0.0, 0.0, 0.0, 0.0, 0.0, 0.0, 0.0, 0.0, 0.0, 0.0, 0.0, 0.0, 0.0, 0.0, 0.0, 0.0, 0.0, 0.0, 0.0, 0.0, 0.0, 0.0, 0.0, 0.0, 0.0, 0.0, 0.0, 0.0, 0.0, 0.0, 0.0, 0.0, 0.0, 0.0, 0.0, 0.0, 0.0, 0.0, 0.0, 0.0, 0.0, 0.0, 0.0, 0.0, 0.0, 0.0, 0.0, 0.0, 0.0, 0.0, 0.0, 0.0, 0.0, 0.0, 0.0, 0.0, 0.0, 0.0, 0.0, 0.0, 0.0, 0.0, 0.0, 0.0, 0.0, 0.0, 0.0, 0.0, 0.0, 0.0, 0.0, 0.0, 0.0, 0.0, 0.0, 0.0, 0.0, 0.0, 0.0, 0.0, 0.0, 0.0, 0.0, 0.0, 0.0, 0.0, 0.0, 0.0, 0.0, 0.0, 0.0, 0.0, 0.0, 0.0, 0.0, 0.0, 0.0, 0.0, 0.0, 0.0, 0.0, 0.0, 0.0, 0.0, 0.0, 0.0, 0.0, 0.0, 0.0, 0.0, 0.0, 0.0, 0.0, 0.0, 0.0, 0.0, 0.0, 0.0, 0.0, 0.0, 0.0, 0.0, 0.0, 0.0, 0.0, 0.0, 0.0, 0.0, 0.0, 0.0, 0.0, 0.0, 0.0, 0.0, 0.0, 0.0, 0.0, 0.0, 0.0, 0.0, 0.0, 0.0, 0.0, 0.0, 0.0, 0.0, 0.0, 0.0, 0.0, 0.0, 0.0, 0.0, 0.0, 0.0, 0.0, 0.0, 0.0, 0.0, 0.0, 0.0, 0.0, 0.0, 0.0, 0.0, 0.0, 0.0, 0.0, 0.0, 0.0, 0.0, 0.0, 0.0, 0.0, 0.0, 0.0, 0.0, 0.0, 0.0])
me_circle_001.use_remesh_fix_poles = True
me_circle_001.use_remesh_preserve_attributes = False
me_circle_001.use_mirror_vertex_groups = False
me_circle_001.update()

# ---- objects
ob_circle_001 = bpy.data.objects.new('Circle.001', me_circle_001)

# ---- transforms, parenting, visibility, modifiers, constraints
ob_circle_001.location = (0.0, 0.0, 0.0)
ob_circle_001.lineart.crease_threshold = 0.0
_m = ob_circle_001.modifiers.new('Auto Smooth', 'NODES')
_m.node_group = ng_auto_smooth
_gi = [s.identifier for s in ng_auto_smooth.interface.items_tree if s.item_type == 'SOCKET' and s.in_out == 'INPUT']
_m[_gi[1]] = 0.5236  # Angle

# ---- collection membership
col_collection.objects.link(ob_circle_001)

# ---- scene / render settings (as saved in the file)
scene.frame_start = 1; scene.frame_end = 250; scene.frame_set(1)
scene.render.engine = 'BLENDER_EEVEE_NEXT'
scene.cycles.use_denoising = False
scene.cycles.samples = 128
scene.cycles.sampling_pattern = 'TABULATED_SOBOL'
scene.cycles.use_adaptive_sampling = False
scene.cycles.use_light_tree = False
scene.view_settings.view_transform = 'Filmic'
bpy.context.view_layer.update()

# ---- added for rendering (the .blend has no active camera and no usable light): camera, sun
cam_auto = bpy.data.cameras.new('AutoCamera')
cam_auto.lens = 50.0
cam_auto.sensor_width = 36.0
cam_auto.clip_end = 1000.0
ob_auto_camera = bpy.data.objects.new('AutoCamera', cam_auto)
scene.collection.objects.link(ob_auto_camera)
ob_auto_camera.location = (13.4121, -16.0945, 12.3215)
ob_auto_camera.rotation_euler = (1.09748, -7.21219e-08, 0.694738)
scene.camera = ob_auto_camera
light_auto_sun = bpy.data.lights.new('AutoSun', 'SUN')
light_auto_sun.energy = 3.0
light_auto_sun.angle = 0.0523599
ob_auto_sun = bpy.data.objects.new('AutoSun', light_auto_sun)
scene.collection.objects.link(ob_auto_sun)
ob_auto_sun.rotation_euler = (0.872665, 0.174533, 0.523599)
bpy.context.view_layer.update()
